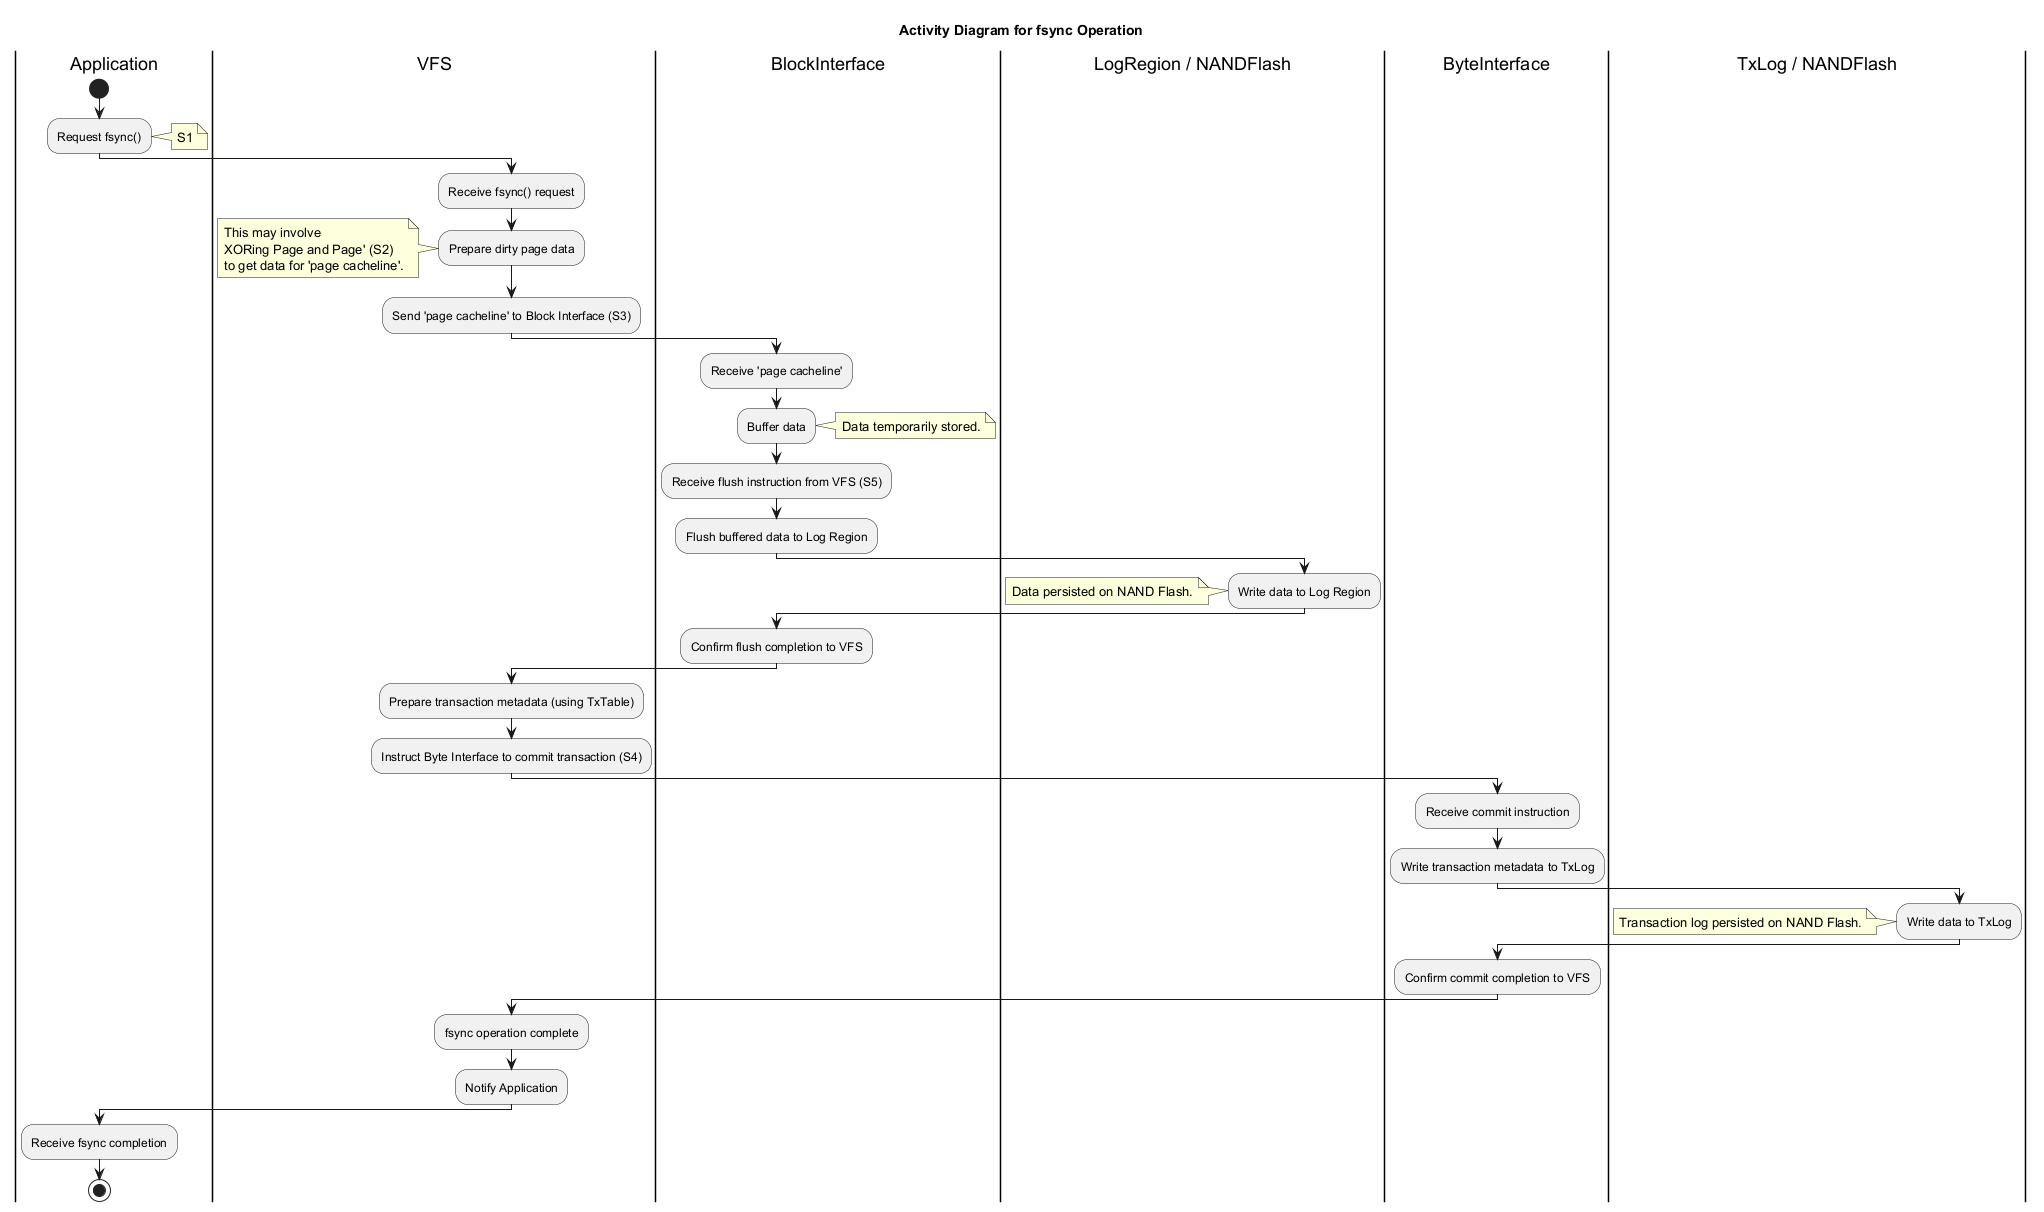

The diagram above was rendered by PlantUML. Its source (embedded in the PNG):
@startuml
title Activity Diagram for fsync Operation

|Application|
start
:Request fsync();
note right: S1

|VFS|
:Receive fsync() request;
:Prepare dirty page data;
note left
  This may involve
  XORing Page and Page' (S2)
  to get data for 'page cacheline'.
end note
:Send 'page cacheline' to Block Interface (S3);

|BlockInterface|
:Receive 'page cacheline';
:Buffer data;
note right: Data temporarily stored.
:Receive flush instruction from VFS (S5);
:Flush buffered data to Log Region;

|LogRegion / NANDFlash|
:Write data to Log Region;
note left: Data persisted on NAND Flash.
|BlockInterface|
:Confirm flush completion to VFS;

|VFS|
:Prepare transaction metadata (using TxTable);
:Instruct Byte Interface to commit transaction (S4);

|ByteInterface|
:Receive commit instruction;
:Write transaction metadata to TxLog;

|TxLog / NANDFlash|
:Write data to TxLog;
note left: Transaction log persisted on NAND Flash.
|ByteInterface|
:Confirm commit completion to VFS;

|VFS|
:fsync operation complete;
:Notify Application;

|Application|
:Receive fsync completion;
stop

@enduml